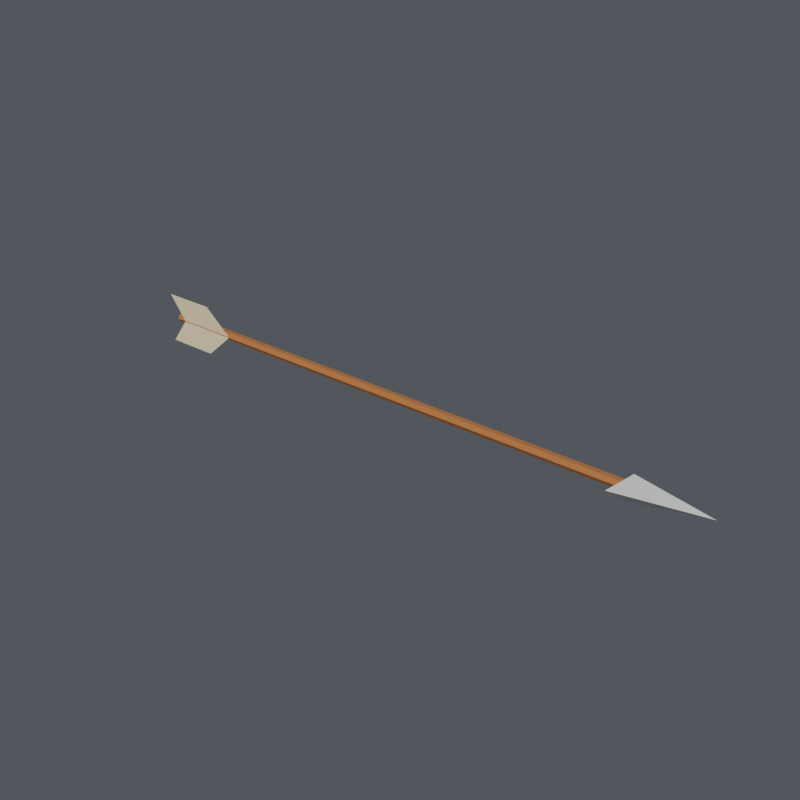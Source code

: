 # Source: arrow.blend  (saved by Blender 5.2.45; exported with 4.5.12 LTS)
import bpy
from mathutils import Matrix  # noqa: F401  (used for matrix-valued properties, if any)

bpy.ops.wm.read_factory_settings(use_empty=True)
scene = bpy.context.scene
scene.name = 'arrow'

# ---- collections
col_archer = bpy.data.collections.new('archer'); scene.collection.children.link(col_archer)
col_equipment = bpy.data.collections.new('EQUIPMENT'); scene.collection.children.link(col_equipment)
col_display_terrain = bpy.data.collections.new('DISPLAY_TERRAIN'); scene.collection.children.link(col_display_terrain)
col_studio___excluded_from_game_exports = bpy.data.collections.new('STUDIO — excluded from game exports'); scene.collection.children.link(col_studio___excluded_from_game_exports)

# ---- materials (node trees are filled in below, after node groups)
mat_wood_edge = bpy.data.materials.new('wood_edge')
mat_wood_edge.diffuse_color = (0.4919, 0.1873, 0.0529, 1.0)
mat_silver_light = bpy.data.materials.new('silver_light')
mat_silver_light.diffuse_color = (0.7484, 0.7678, 0.7293, 1.0)
mat_cream = bpy.data.materials.new('cream')
mat_cream.diffuse_color = (0.9774, 0.8276, 0.4919, 1.0)

# ---- material node trees
mat_wood_edge.use_nodes = True; mat_wood_edge.node_tree.nodes.clear()
_N = mat_wood_edge.node_tree.nodes; _L = mat_wood_edge.node_tree.links
n0 = _N.new('ShaderNodeBsdfPrincipled'); n0.name = 'Principled BSDF'; n0.location = (-200, 100)
n0.inputs[0].default_value = (0.4919, 0.1873, 0.0529, 1.0)
n0.inputs[2].default_value = 0.78
n0.inputs[10].default_value = 0.005
n0.inputs[27].default_value = (0.4919, 0.1873, 0.0529, 1.0)
n1 = _N.new('ShaderNodeOutputMaterial'); n1.name = 'Material Output'; n1.location = (200, 100)
_L.new(n0.outputs[0], n1.inputs[0])
n1.is_active_output = True
mat_silver_light.use_nodes = True; mat_silver_light.node_tree.nodes.clear()
_N = mat_silver_light.node_tree.nodes; _L = mat_silver_light.node_tree.links
n0 = _N.new('ShaderNodeBsdfPrincipled'); n0.name = 'Principled BSDF'; n0.location = (-200, 100)
n0.inputs[0].default_value = (0.7484, 0.7678, 0.7293, 1.0)
n0.inputs[1].default_value = 0.35
n0.inputs[2].default_value = 0.42
n0.inputs[10].default_value = 0.005
n0.inputs[27].default_value = (0.7484, 0.7678, 0.7293, 1.0)
n1 = _N.new('ShaderNodeOutputMaterial'); n1.name = 'Material Output'; n1.location = (200, 100)
_L.new(n0.outputs[0], n1.inputs[0])
n1.is_active_output = True
mat_cream.use_nodes = True; mat_cream.node_tree.nodes.clear()
_N = mat_cream.node_tree.nodes; _L = mat_cream.node_tree.links
n0 = _N.new('ShaderNodeBsdfPrincipled'); n0.name = 'Principled BSDF'; n0.location = (-200, 100)
n0.inputs[0].default_value = (0.9774, 0.8276, 0.4919, 1.0)
n0.inputs[2].default_value = 0.78
n0.inputs[10].default_value = 0.005
n0.inputs[27].default_value = (0.9774, 0.8276, 0.4919, 1.0)
n1 = _N.new('ShaderNodeOutputMaterial'); n1.name = 'Material Output'; n1.location = (200, 100)
_L.new(n0.outputs[0], n1.inputs[0])
n1.is_active_output = True

# ---- world
world_neutral_soft_ambient = bpy.data.worlds.new('Neutral soft ambient'); scene.world = world_neutral_soft_ambient
world_neutral_soft_ambient.use_nodes = True; world_neutral_soft_ambient.node_tree.nodes.clear()
_N = world_neutral_soft_ambient.node_tree.nodes; _L = world_neutral_soft_ambient.node_tree.links
n0 = _N.new('ShaderNodeBackground'); n0.name = 'Background'; n0.location = (-200, 100)
n0.inputs[0].default_value = (0.2, 0.22, 0.25, 1.0)
n0.inputs[1].default_value = 0.45
n1 = _N.new('ShaderNodeOutputWorld'); n1.name = 'World Output'; n1.location = (200, 100)
_L.new(n0.outputs[0], n1.inputs[0])
n1.is_active_output = True

# ---- meshes
me_arrow_shaft = bpy.data.meshes.new('Arrow shaft')
me_arrow_shaft.from_pydata([(-0.56, 0.013, 0.0), (-0.56, 0.0065, 0.01126), (-0.56, -0.0065, 0.01126), (-0.56, -0.013, 1.592e-18), (-0.56, -0.0065, -0.01126), (-0.56, 0.0065, -0.01126), (0.87, 0.013, 0.0), (0.87, 0.0065, 0.01126), (0.87, -0.0065, 0.01126), (0.87, -0.013, 1.592e-18), (0.87, -0.0065, -0.01126), (0.87, 0.0065, -0.01126)], [], [(0, 1, 7, 6), (1, 2, 8, 7), (2, 3, 9, 8), (3, 4, 10, 9), (4, 5, 11, 10), (5, 0, 6, 11), (5, 4, 3, 2, 1, 0), (6, 7, 8, 9, 10, 11)])
me_arrow_shaft.materials.append(mat_wood_edge)
me_arrow_shaft.update()
me_arrowhead = bpy.data.meshes.new('Arrowhead')
me_arrowhead.from_pydata([(0.84, -0.045, 0.0), (1.07, 0.0, 0.0), (0.84, 0.045, 0.0), (0.88, 0.0, 0.035), (0.88, 0.0, -0.035)], [], [(0, 1, 3), (3, 1, 2), (2, 1, 4), (4, 1, 0), (0, 3, 2, 4)])
me_arrowhead.materials.append(mat_silver_light)
me_arrowhead.update()
me_arrow_feather = bpy.data.meshes.new('Arrow feather')
me_arrow_feather.from_pydata([(-0.53, -0.012, 0.0), (-0.35, -0.012, 0.0), (-0.43, -0.015, -0.07), (-0.58, -0.015, -0.07)], [], [(0, 1, 2, 3)])
me_arrow_feather.materials.append(mat_cream)
me_arrow_feather.update()
me_arrow_feather_001 = bpy.data.meshes.new('Arrow feather.001')
me_arrow_feather_001.from_pydata([(-0.53, -0.012, 0.0), (-0.35, -0.012, 0.0), (-0.43, -0.015, 0.07), (-0.58, -0.015, 0.07)], [], [(0, 1, 2, 3)])
me_arrow_feather_001.materials.append(mat_cream)
me_arrow_feather_001.update()

# ---- objects
ob_arrow = bpy.data.objects.new('arrow', None)
ob_arrow_shaft = bpy.data.objects.new('Arrow shaft', me_arrow_shaft)
ob_arrowhead = bpy.data.objects.new('Arrowhead', me_arrowhead)
ob_arrow_feather = bpy.data.objects.new('Arrow feather', me_arrow_feather)
ob_arrow_feather_001 = bpy.data.objects.new('Arrow feather.001', me_arrow_feather_001)

# ---- transforms, parenting, visibility, modifiers, constraints
ob_arrow.location = (0.0, 0.0, 0.0)
ob_arrow_shaft.parent = ob_arrow
ob_arrow_shaft.location = (0.0, 0.0, 0.0)
ob_arrowhead.parent = ob_arrow
ob_arrowhead.location = (0.0, 0.0, 0.0)
ob_arrow_feather.parent = ob_arrow
ob_arrow_feather.location = (0.0, 0.0, 0.0)
ob_arrow_feather_001.parent = ob_arrow
ob_arrow_feather_001.location = (0.0, 0.0, 0.0)

# ---- collection membership
col_equipment.objects.link(ob_arrow)
col_equipment.objects.link(ob_arrow_shaft)
col_equipment.objects.link(ob_arrowhead)
col_equipment.objects.link(ob_arrow_feather)
col_equipment.objects.link(ob_arrow_feather_001)

# ---- scene / render settings (as saved in the file)
scene.frame_start = 1; scene.frame_end = 49; scene.frame_set(1)
scene.render.engine = 'CYCLES'
scene.render.resolution_x = 900
scene.render.resolution_y = 900
scene.render.bake_bias = 0.0
scene.render.bake_samples = 0
scene.render.compositor_device = 'GPU'
scene.cycles.samples = 32
scene.eevee.use_volume_custom_range = False
scene.eevee.fast_gi_thickness_near = 0.1
scene.eevee.fast_gi_thickness_far = 0.0
scene.eevee.ray_tracing_options.screen_trace_thickness = 0.1
bpy.context.view_layer.update()

# ---- added for rendering (the .blend has no active camera and no usable light): camera, sun
cam_auto = bpy.data.cameras.new('AutoCamera')
cam_auto.lens = 50.0
cam_auto.sensor_width = 36.0
cam_auto.clip_end = 1000.0
ob_auto_camera = bpy.data.objects.new('AutoCamera', cam_auto)
scene.collection.objects.link(ob_auto_camera)
ob_auto_camera.location = (1.77937, -1.84124, 1.22749)
ob_auto_camera.rotation_euler = (1.09748, -7.21219e-08, 0.694738)
scene.camera = ob_auto_camera
light_auto_sun = bpy.data.lights.new('AutoSun', 'SUN')
light_auto_sun.energy = 3.0
light_auto_sun.angle = 0.0523599
ob_auto_sun = bpy.data.objects.new('AutoSun', light_auto_sun)
scene.collection.objects.link(ob_auto_sun)
ob_auto_sun.rotation_euler = (0.872665, 0.174533, 0.523599)
bpy.context.view_layer.update()

